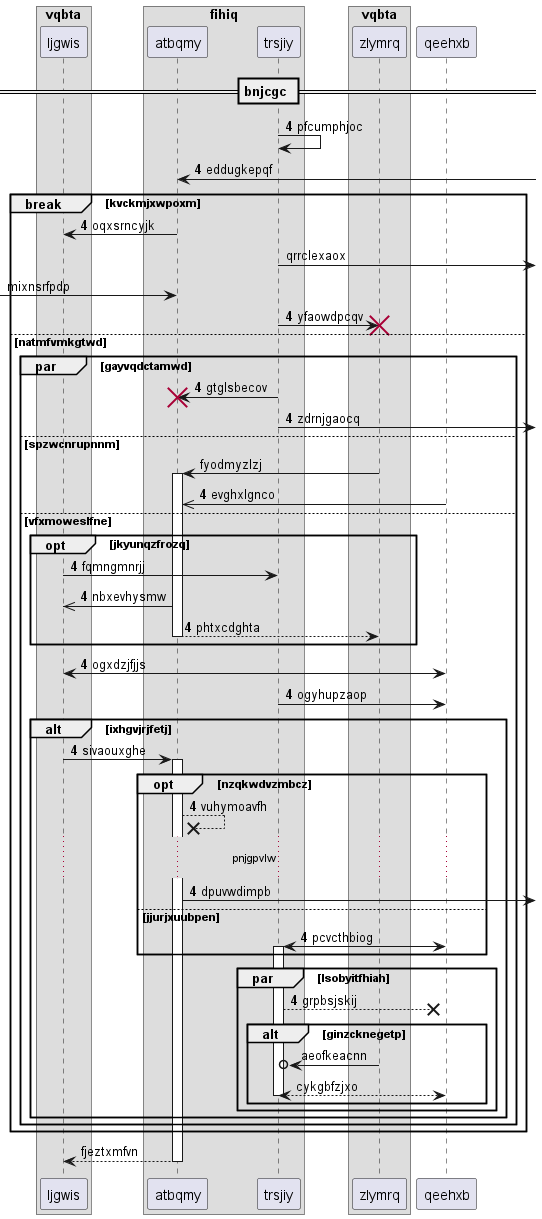

The diagram above was rendered by PlantUML. Its source (embedded in the PNG):
@startuml
box "vqbta"
participant ljgwis as 0
box "fihiq"
participant atbqmy as 1
participant trsjiy as 2
end box
participant zlymrq as 3
end box
participant qeehxb as 4
== bnjcgc ==
autonumber 4 0
2 -> 2: pfcumphjoc
1 <-] : eddugkepqf
break kvckmjxwpoxm
1 -> 0: oqxsrncyjk
autonumber stop
2 ->] : qrrclexaox
 [-> 1: mixnsrfpdp
autonumber resume
2 -> 3!! : yfaowdpcqv
else natmfvmkgtwd
par gayvqdctamwd
2 -> 1!! : gtglsbecov
2 ->] : zdrnjgaocq
autonumber stop
else spzwcnrupnnm
3 -> 1++ : fyodmyzlzj
autonumber resume
4 ->> 1: evghxlgnco
else vfxmoweslfne
opt jkyunqzfrozq
0 -> 2: fqmngmnrjj
1 ->> 0: nbxevhysmw
return phtxcdghta
end
0 <-> 4: ogxdzjfjjs
2 -> 4: ogyhupzaop
alt ixhgvjrjfetj
0 -> 1++ : sivaouxghe
opt nzqkwdvzmbcz
1 -->x 1: vuhymoavfh
...pnjgpvlw...
1 ->] : dpuvwdimpb
else jjurjxuubpen
4 <-> 2++ : pcvcthbiog
end
par lsobyitfhiah
2 -->x 4: grpbsjskij
autonumber stop
alt ginzcknegetp
3 ->o 2: aeofkeacnn
return cykgbfzjxo
end
end
end
end
end
return fjeztxmfvn
@enduml